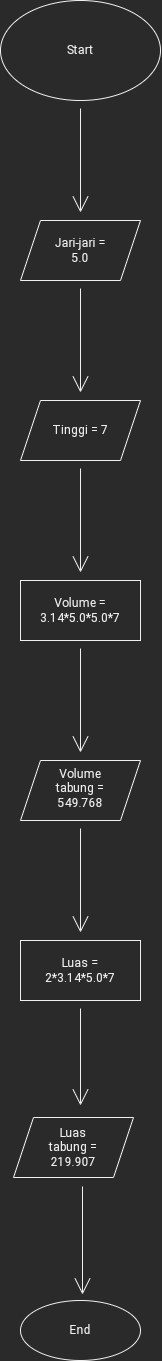

The diagram above was exported from draw.io. Its source (the exported page's mxGraphModel, read from the mxfile embedded in the PNG):
<mxGraphModel dx="1345" dy="3660" grid="0" gridSize="10" guides="1" tooltips="1" connect="1" arrows="1" fold="1" page="0" pageScale="1" pageWidth="827" pageHeight="1169" math="0" shadow="0">
  <root>
    <mxCell id="0" />
    <mxCell id="1" parent="0" />
    <mxCell id="MDdok4nfg9pB_QcFvdBJ-8" value="" style="edgeStyle=none;curved=1;rounded=0;orthogonalLoop=1;jettySize=auto;html=1;endArrow=open;startSize=14;endSize=14;sourcePerimeterSpacing=8;targetPerimeterSpacing=8;" edge="1" parent="1" source="MDdok4nfg9pB_QcFvdBJ-6" target="MDdok4nfg9pB_QcFvdBJ-7">
      <mxGeometry relative="1" as="geometry" />
    </mxCell>
    <mxCell id="MDdok4nfg9pB_QcFvdBJ-6" value="" style="ellipse;whiteSpace=wrap;html=1;hachureGap=4;" vertex="1" parent="1">
      <mxGeometry x="-130" y="-1248" width="160" height="100" as="geometry" />
    </mxCell>
    <mxCell id="MDdok4nfg9pB_QcFvdBJ-10" value="" style="edgeStyle=none;curved=1;rounded=0;orthogonalLoop=1;jettySize=auto;html=1;endArrow=open;startSize=14;endSize=14;sourcePerimeterSpacing=8;targetPerimeterSpacing=8;" edge="1" parent="1" source="MDdok4nfg9pB_QcFvdBJ-7" target="MDdok4nfg9pB_QcFvdBJ-9">
      <mxGeometry relative="1" as="geometry" />
    </mxCell>
    <mxCell id="MDdok4nfg9pB_QcFvdBJ-7" value="" style="shape=parallelogram;perimeter=parallelogramPerimeter;whiteSpace=wrap;html=1;fixedSize=1;hachureGap=4;" vertex="1" parent="1">
      <mxGeometry x="-110" y="-1028" width="120" height="60" as="geometry" />
    </mxCell>
    <mxCell id="MDdok4nfg9pB_QcFvdBJ-12" value="" style="edgeStyle=none;curved=1;rounded=0;orthogonalLoop=1;jettySize=auto;html=1;endArrow=open;startSize=14;endSize=14;sourcePerimeterSpacing=8;targetPerimeterSpacing=8;" edge="1" parent="1" source="MDdok4nfg9pB_QcFvdBJ-9" target="MDdok4nfg9pB_QcFvdBJ-11">
      <mxGeometry relative="1" as="geometry" />
    </mxCell>
    <mxCell id="MDdok4nfg9pB_QcFvdBJ-9" value="" style="shape=parallelogram;perimeter=parallelogramPerimeter;whiteSpace=wrap;html=1;fixedSize=1;hachureGap=4;" vertex="1" parent="1">
      <mxGeometry x="-110" y="-848" width="120" height="60" as="geometry" />
    </mxCell>
    <mxCell id="MDdok4nfg9pB_QcFvdBJ-14" value="" style="edgeStyle=none;curved=1;rounded=0;orthogonalLoop=1;jettySize=auto;html=1;endArrow=open;startSize=14;endSize=14;sourcePerimeterSpacing=8;targetPerimeterSpacing=8;" edge="1" parent="1" source="MDdok4nfg9pB_QcFvdBJ-11" target="MDdok4nfg9pB_QcFvdBJ-13">
      <mxGeometry relative="1" as="geometry" />
    </mxCell>
    <mxCell id="MDdok4nfg9pB_QcFvdBJ-11" value="" style="whiteSpace=wrap;html=1;hachureGap=4;" vertex="1" parent="1">
      <mxGeometry x="-110" y="-668" width="120" height="60" as="geometry" />
    </mxCell>
    <mxCell id="MDdok4nfg9pB_QcFvdBJ-16" value="" style="edgeStyle=none;curved=1;rounded=0;orthogonalLoop=1;jettySize=auto;html=1;endArrow=open;startSize=14;endSize=14;sourcePerimeterSpacing=8;targetPerimeterSpacing=8;" edge="1" parent="1" source="MDdok4nfg9pB_QcFvdBJ-13" target="MDdok4nfg9pB_QcFvdBJ-15">
      <mxGeometry relative="1" as="geometry" />
    </mxCell>
    <mxCell id="MDdok4nfg9pB_QcFvdBJ-13" value="" style="shape=parallelogram;perimeter=parallelogramPerimeter;whiteSpace=wrap;html=1;fixedSize=1;hachureGap=4;" vertex="1" parent="1">
      <mxGeometry x="-110" y="-488" width="120" height="60" as="geometry" />
    </mxCell>
    <mxCell id="MDdok4nfg9pB_QcFvdBJ-18" value="" style="edgeStyle=none;curved=1;rounded=0;orthogonalLoop=1;jettySize=auto;html=1;endArrow=open;startSize=14;endSize=14;sourcePerimeterSpacing=8;targetPerimeterSpacing=8;" edge="1" parent="1" source="MDdok4nfg9pB_QcFvdBJ-15">
      <mxGeometry relative="1" as="geometry">
        <mxPoint x="-50" y="-143" as="targetPoint" />
      </mxGeometry>
    </mxCell>
    <mxCell id="MDdok4nfg9pB_QcFvdBJ-15" value="" style="whiteSpace=wrap;html=1;hachureGap=4;" vertex="1" parent="1">
      <mxGeometry x="-110" y="-308" width="120" height="60" as="geometry" />
    </mxCell>
    <mxCell id="MDdok4nfg9pB_QcFvdBJ-20" value="" style="edgeStyle=none;curved=1;rounded=0;orthogonalLoop=1;jettySize=auto;html=1;endArrow=open;startSize=14;endSize=14;sourcePerimeterSpacing=8;targetPerimeterSpacing=8;" edge="1" parent="1">
      <mxGeometry relative="1" as="geometry">
        <mxPoint x="-48" y="-62" as="sourcePoint" />
        <mxPoint x="-48" y="46" as="targetPoint" />
      </mxGeometry>
    </mxCell>
    <mxCell id="MDdok4nfg9pB_QcFvdBJ-17" value="" style="shape=parallelogram;perimeter=parallelogramPerimeter;whiteSpace=wrap;html=1;fixedSize=1;hachureGap=4;" vertex="1" parent="1">
      <mxGeometry x="-117" y="-131" width="120" height="60" as="geometry" />
    </mxCell>
    <mxCell id="MDdok4nfg9pB_QcFvdBJ-19" value="" style="ellipse;whiteSpace=wrap;html=1;hachureGap=4;" vertex="1" parent="1">
      <mxGeometry x="-110" y="52" width="120" height="60" as="geometry" />
    </mxCell>
    <mxCell id="MDdok4nfg9pB_QcFvdBJ-21" value="Start" style="text;strokeColor=none;fillColor=none;html=1;align=center;verticalAlign=middle;whiteSpace=wrap;rounded=0;hachureGap=4;" vertex="1" parent="1">
      <mxGeometry x="-80" y="-1222" width="60" height="48" as="geometry" />
    </mxCell>
    <mxCell id="MDdok4nfg9pB_QcFvdBJ-23" value="Jari-jari = 5.0&lt;br&gt;" style="text;strokeColor=none;fillColor=none;html=1;align=center;verticalAlign=middle;whiteSpace=wrap;rounded=0;hachureGap=4;" vertex="1" parent="1">
      <mxGeometry x="-80" y="-1013" width="60" height="30" as="geometry" />
    </mxCell>
    <mxCell id="MDdok4nfg9pB_QcFvdBJ-24" value="Tinggi = 7&lt;br&gt;" style="text;strokeColor=none;fillColor=none;html=1;align=center;verticalAlign=middle;whiteSpace=wrap;rounded=0;hachureGap=4;" vertex="1" parent="1">
      <mxGeometry x="-80" y="-833" width="60" height="30" as="geometry" />
    </mxCell>
    <mxCell id="MDdok4nfg9pB_QcFvdBJ-25" value="Volume = 3.14*5.0*5.0*7" style="text;strokeColor=none;fillColor=none;html=1;align=center;verticalAlign=middle;whiteSpace=wrap;rounded=0;hachureGap=4;" vertex="1" parent="1">
      <mxGeometry x="-80" y="-653" width="60" height="30" as="geometry" />
    </mxCell>
    <mxCell id="MDdok4nfg9pB_QcFvdBJ-26" value="Volume tabung = 549.768" style="text;strokeColor=none;fillColor=none;html=1;align=center;verticalAlign=middle;whiteSpace=wrap;rounded=0;hachureGap=4;" vertex="1" parent="1">
      <mxGeometry x="-85" y="-481" width="70" height="42" as="geometry" />
    </mxCell>
    <mxCell id="MDdok4nfg9pB_QcFvdBJ-27" value="Luas = 2*3.14*5.0*7" style="text;strokeColor=none;fillColor=none;html=1;align=center;verticalAlign=middle;whiteSpace=wrap;rounded=0;hachureGap=4;" vertex="1" parent="1">
      <mxGeometry x="-80" y="-293" width="60" height="30" as="geometry" />
    </mxCell>
    <mxCell id="MDdok4nfg9pB_QcFvdBJ-28" value="Luas tabung = 219.907" style="text;strokeColor=none;fillColor=none;html=1;align=center;verticalAlign=middle;whiteSpace=wrap;rounded=0;hachureGap=4;" vertex="1" parent="1">
      <mxGeometry x="-87" y="-116" width="60" height="30" as="geometry" />
    </mxCell>
    <mxCell id="MDdok4nfg9pB_QcFvdBJ-29" value="End" style="text;strokeColor=none;fillColor=none;html=1;align=center;verticalAlign=middle;whiteSpace=wrap;rounded=0;hachureGap=4;" vertex="1" parent="1">
      <mxGeometry x="-80" y="67" width="60" height="30" as="geometry" />
    </mxCell>
  </root>
</mxGraphModel>